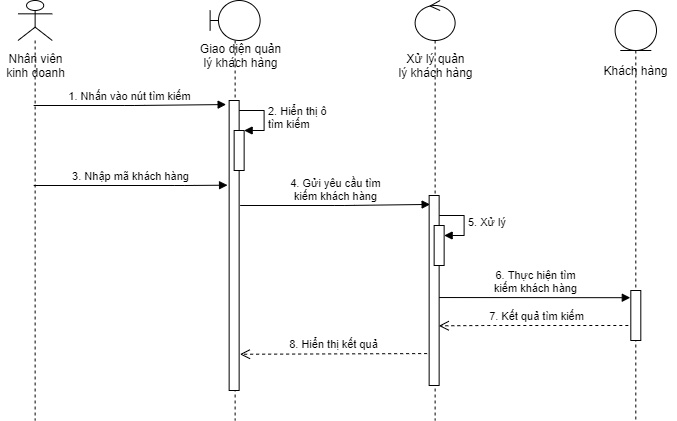

The diagram above was exported from draw.io. Its source (the exported page's mxGraphModel, read from the mxfile embedded in the PNG):
<mxGraphModel dx="868" dy="-1807" grid="1" gridSize="10" guides="1" tooltips="1" connect="1" arrows="1" fold="1" page="1" pageScale="1" pageWidth="850" pageHeight="1100" math="0" shadow="0">
  <root>
    <mxCell id="IK7eRMYSxVYLK665NnTc-0" />
    <mxCell id="IK7eRMYSxVYLK665NnTc-1" parent="IK7eRMYSxVYLK665NnTc-0" />
    <mxCell id="fcRmZruNb-nQgtgSBN3k-0" value="" style="shape=umlLifeline;participant=umlControl;perimeter=lifelinePerimeter;whiteSpace=wrap;html=1;container=0;collapsible=0;recursiveResize=0;verticalAlign=top;spacingTop=36;outlineConnect=0;" vertex="1" parent="IK7eRMYSxVYLK665NnTc-1">
      <mxGeometry x="518.62" y="2550" width="40" height="420" as="geometry" />
    </mxCell>
    <mxCell id="fcRmZruNb-nQgtgSBN3k-1" value="" style="shape=umlLifeline;participant=umlEntity;perimeter=lifelinePerimeter;whiteSpace=wrap;html=1;container=0;collapsible=0;recursiveResize=0;verticalAlign=top;spacingTop=36;outlineConnect=0;" vertex="1" parent="IK7eRMYSxVYLK665NnTc-1">
      <mxGeometry x="718.62" y="2560" width="41.38" height="410" as="geometry" />
    </mxCell>
    <mxCell id="fcRmZruNb-nQgtgSBN3k-2" value="1. Nhấn vào nút tìm kiếm" style="html=1;verticalAlign=bottom;endArrow=block;entryX=-0.3;entryY=0.014;entryDx=0;entryDy=0;entryPerimeter=0;" edge="1" parent="IK7eRMYSxVYLK665NnTc-1" target="fcRmZruNb-nQgtgSBN3k-10">
      <mxGeometry width="80" relative="1" as="geometry">
        <mxPoint x="137.14499999999998" y="2655" as="sourcePoint" />
        <mxPoint x="317.64" y="2655" as="targetPoint" />
        <Array as="points">
          <mxPoint x="237.64000000000001" y="2655" />
        </Array>
      </mxGeometry>
    </mxCell>
    <mxCell id="fcRmZruNb-nQgtgSBN3k-3" value="3. Nhập mã khách hàng" style="html=1;verticalAlign=bottom;endArrow=block;entryX=-0.159;entryY=0.292;entryDx=0;entryDy=0;entryPerimeter=0;" edge="1" parent="IK7eRMYSxVYLK665NnTc-1" target="fcRmZruNb-nQgtgSBN3k-10">
      <mxGeometry width="80" relative="1" as="geometry">
        <mxPoint x="137.14499999999998" y="2735" as="sourcePoint" />
        <mxPoint x="327.64" y="2735" as="targetPoint" />
        <Array as="points">
          <mxPoint x="287.64" y="2735" />
        </Array>
      </mxGeometry>
    </mxCell>
    <mxCell id="fcRmZruNb-nQgtgSBN3k-4" value="4. Gửi yêu cầu tìm&lt;br&gt;kiếm khách hàng" style="html=1;verticalAlign=bottom;endArrow=block;entryX=0.1;entryY=0.047;entryDx=0;entryDy=0;entryPerimeter=0;" edge="1" parent="IK7eRMYSxVYLK665NnTc-1" target="fcRmZruNb-nQgtgSBN3k-15">
      <mxGeometry width="80" relative="1" as="geometry">
        <mxPoint x="343.6399999999999" y="2755" as="sourcePoint" />
        <mxPoint x="527.64" y="2755" as="targetPoint" />
        <Array as="points">
          <mxPoint x="447.64" y="2755" />
        </Array>
      </mxGeometry>
    </mxCell>
    <mxCell id="fcRmZruNb-nQgtgSBN3k-5" value="" style="shape=umlLifeline;participant=umlActor;perimeter=lifelinePerimeter;whiteSpace=wrap;html=1;container=1;collapsible=0;recursiveResize=0;verticalAlign=top;spacingTop=36;outlineConnect=0;size=40;" vertex="1" parent="IK7eRMYSxVYLK665NnTc-1">
      <mxGeometry x="121.48" y="2550" width="34.29" height="420" as="geometry" />
    </mxCell>
    <mxCell id="fcRmZruNb-nQgtgSBN3k-6" value="Nhân viên&lt;br&gt;kinh doanh" style="text;html=1;align=center;verticalAlign=middle;resizable=0;points=[];autosize=1;" vertex="1" parent="IK7eRMYSxVYLK665NnTc-1">
      <mxGeometry x="103.62" y="2599.997142857143" width="70" height="30" as="geometry" />
    </mxCell>
    <mxCell id="fcRmZruNb-nQgtgSBN3k-7" value="Xử lý quản&lt;br&gt;lý khách hàng" style="text;html=1;align=center;verticalAlign=middle;resizable=0;points=[];autosize=1;" vertex="1" parent="IK7eRMYSxVYLK665NnTc-1">
      <mxGeometry x="493.62" y="2600" width="90" height="30" as="geometry" />
    </mxCell>
    <mxCell id="fcRmZruNb-nQgtgSBN3k-8" value="" style="shape=umlLifeline;participant=umlBoundary;perimeter=lifelinePerimeter;whiteSpace=wrap;html=1;container=0;collapsible=0;recursiveResize=0;verticalAlign=top;spacingTop=36;outlineConnect=0;" vertex="1" parent="IK7eRMYSxVYLK665NnTc-1">
      <mxGeometry x="313.62" y="2550" width="50" height="420" as="geometry" />
    </mxCell>
    <mxCell id="fcRmZruNb-nQgtgSBN3k-9" value="Giao diện quản&lt;br&gt;lý khách hàng" style="text;html=1;align=center;verticalAlign=middle;resizable=0;points=[];autosize=1;" vertex="1" parent="IK7eRMYSxVYLK665NnTc-1">
      <mxGeometry x="293.62" y="2590.001379310345" width="100" height="30" as="geometry" />
    </mxCell>
    <mxCell id="fcRmZruNb-nQgtgSBN3k-10" value="" style="html=1;points=[];perimeter=orthogonalPerimeter;" vertex="1" parent="IK7eRMYSxVYLK665NnTc-1">
      <mxGeometry x="332.64" y="2650" width="10" height="290" as="geometry" />
    </mxCell>
    <mxCell id="fcRmZruNb-nQgtgSBN3k-11" value="" style="group" vertex="1" connectable="0" parent="IK7eRMYSxVYLK665NnTc-1">
      <mxGeometry x="337.64" y="2660" width="30" height="60" as="geometry" />
    </mxCell>
    <mxCell id="fcRmZruNb-nQgtgSBN3k-12" value="" style="html=1;points=[];perimeter=orthogonalPerimeter;" vertex="1" parent="fcRmZruNb-nQgtgSBN3k-11">
      <mxGeometry y="20" width="10" height="40" as="geometry" />
    </mxCell>
    <mxCell id="fcRmZruNb-nQgtgSBN3k-13" value="2. Hiển thị ô&lt;br&gt;tìm kiếm" style="edgeStyle=orthogonalEdgeStyle;html=1;align=left;spacingLeft=2;endArrow=block;rounded=0;entryX=1;entryY=0;" edge="1" parent="fcRmZruNb-nQgtgSBN3k-11" target="fcRmZruNb-nQgtgSBN3k-12">
      <mxGeometry relative="1" as="geometry">
        <mxPoint x="5" as="sourcePoint" />
        <Array as="points">
          <mxPoint x="30" />
        </Array>
      </mxGeometry>
    </mxCell>
    <mxCell id="fcRmZruNb-nQgtgSBN3k-14" value="5. Xử lý" style="edgeStyle=orthogonalEdgeStyle;html=1;align=left;spacingLeft=2;endArrow=block;rounded=0;entryX=1;entryY=0;" edge="1" parent="IK7eRMYSxVYLK665NnTc-1">
      <mxGeometry relative="1" as="geometry">
        <mxPoint x="542.6399999999999" y="2765" as="sourcePoint" />
        <Array as="points">
          <mxPoint x="567.64" y="2765" />
        </Array>
        <mxPoint x="547.6399999999999" y="2785" as="targetPoint" />
      </mxGeometry>
    </mxCell>
    <mxCell id="fcRmZruNb-nQgtgSBN3k-15" value="" style="html=1;points=[];perimeter=orthogonalPerimeter;" vertex="1" parent="IK7eRMYSxVYLK665NnTc-1">
      <mxGeometry x="532.64" y="2745" width="10" height="190" as="geometry" />
    </mxCell>
    <mxCell id="fcRmZruNb-nQgtgSBN3k-16" value="" style="html=1;points=[];perimeter=orthogonalPerimeter;" vertex="1" parent="IK7eRMYSxVYLK665NnTc-1">
      <mxGeometry x="537.64" y="2775" width="10" height="40" as="geometry" />
    </mxCell>
    <mxCell id="fcRmZruNb-nQgtgSBN3k-17" value="6. Thực hiện tìm&lt;br&gt;kiếm khách hàng" style="html=1;verticalAlign=bottom;endArrow=block;exitX=1;exitY=0.537;exitDx=0;exitDy=0;exitPerimeter=0;entryX=-0.051;entryY=0.144;entryDx=0;entryDy=0;entryPerimeter=0;" edge="1" parent="IK7eRMYSxVYLK665NnTc-1" source="fcRmZruNb-nQgtgSBN3k-15" target="fcRmZruNb-nQgtgSBN3k-22">
      <mxGeometry width="80" relative="1" as="geometry">
        <mxPoint x="397.64" y="2805" as="sourcePoint" />
        <mxPoint x="730" y="2847" as="targetPoint" />
      </mxGeometry>
    </mxCell>
    <mxCell id="fcRmZruNb-nQgtgSBN3k-18" value="7. Kết quả tìm kiếm" style="html=1;verticalAlign=bottom;endArrow=open;dashed=1;endSize=8;entryX=0.967;entryY=0.686;entryDx=0;entryDy=0;entryPerimeter=0;" edge="1" parent="IK7eRMYSxVYLK665NnTc-1" target="fcRmZruNb-nQgtgSBN3k-15">
      <mxGeometry relative="1" as="geometry">
        <mxPoint x="737.8299999999999" y="2875" as="sourcePoint" />
        <mxPoint x="547.64" y="2875" as="targetPoint" />
        <Array as="points">
          <mxPoint x="587.64" y="2875" />
        </Array>
      </mxGeometry>
    </mxCell>
    <mxCell id="fcRmZruNb-nQgtgSBN3k-19" value="8. Hiển thị kết quả" style="html=1;verticalAlign=bottom;endArrow=open;dashed=1;endSize=8;exitX=-0.2;exitY=0.832;exitDx=0;exitDy=0;exitPerimeter=0;entryX=1.08;entryY=0.875;entryDx=0;entryDy=0;entryPerimeter=0;" edge="1" parent="IK7eRMYSxVYLK665NnTc-1" source="fcRmZruNb-nQgtgSBN3k-15" target="fcRmZruNb-nQgtgSBN3k-10">
      <mxGeometry relative="1" as="geometry">
        <mxPoint x="747.83" y="2883" as="sourcePoint" />
        <mxPoint x="347.64" y="2903" as="targetPoint" />
      </mxGeometry>
    </mxCell>
    <mxCell id="fcRmZruNb-nQgtgSBN3k-20" value="Khách hàng" style="text;html=1;align=center;verticalAlign=middle;resizable=0;points=[];autosize=1;" vertex="1" parent="IK7eRMYSxVYLK665NnTc-1">
      <mxGeometry x="699.31" y="2610" width="80" height="20" as="geometry" />
    </mxCell>
    <mxCell id="fcRmZruNb-nQgtgSBN3k-22" value="" style="html=1;points=[];perimeter=orthogonalPerimeter;" vertex="1" parent="IK7eRMYSxVYLK665NnTc-1">
      <mxGeometry x="734.31" y="2840" width="10" height="50" as="geometry" />
    </mxCell>
  </root>
</mxGraphModel>